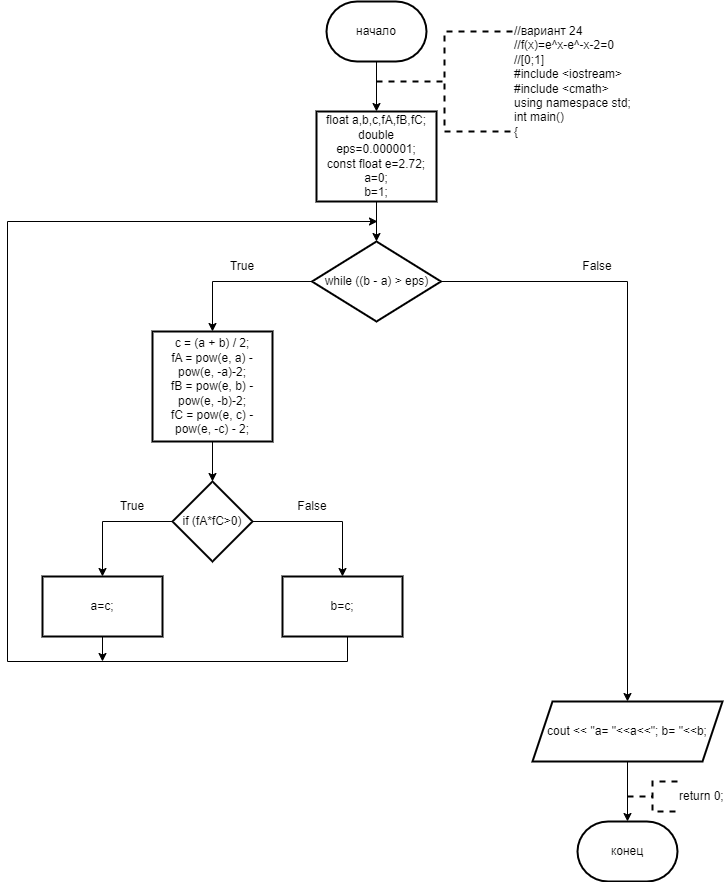

The diagram above was exported from draw.io. Its source (the exported page's mxGraphModel, read from the mxfile embedded in the PNG):
<mxGraphModel dx="996" dy="525" grid="1" gridSize="10" guides="1" tooltips="1" connect="1" arrows="1" fold="1" page="1" pageScale="1" pageWidth="827" pageHeight="1169" math="0" shadow="0">
  <root>
    <mxCell id="0" />
    <mxCell id="1" parent="0" />
    <mxCell id="5yrmw4bL6tuex7vvOPPk-3" value="" style="edgeStyle=orthogonalEdgeStyle;rounded=0;orthogonalLoop=1;jettySize=auto;html=1;" edge="1" parent="1" source="5yrmw4bL6tuex7vvOPPk-1" target="5yrmw4bL6tuex7vvOPPk-2">
      <mxGeometry relative="1" as="geometry" />
    </mxCell>
    <mxCell id="5yrmw4bL6tuex7vvOPPk-1" value="начало" style="strokeWidth=2;html=1;shape=mxgraph.flowchart.terminator;whiteSpace=wrap;" vertex="1" parent="1">
      <mxGeometry x="364" y="10" width="100" height="60" as="geometry" />
    </mxCell>
    <mxCell id="5yrmw4bL6tuex7vvOPPk-5" value="" style="edgeStyle=orthogonalEdgeStyle;rounded=0;orthogonalLoop=1;jettySize=auto;html=1;" edge="1" parent="1" source="5yrmw4bL6tuex7vvOPPk-2" target="5yrmw4bL6tuex7vvOPPk-4">
      <mxGeometry relative="1" as="geometry" />
    </mxCell>
    <mxCell id="5yrmw4bL6tuex7vvOPPk-2" value="float a,b,c,fA,fB,fC;&lt;br&gt;double eps=0.000001;&lt;br&gt;const float e=2.72;&lt;br&gt;a=0;&lt;br&gt;b=1;" style="whiteSpace=wrap;html=1;strokeWidth=2;" vertex="1" parent="1">
      <mxGeometry x="354" y="120" width="120" height="90" as="geometry" />
    </mxCell>
    <mxCell id="5yrmw4bL6tuex7vvOPPk-7" value="" style="edgeStyle=orthogonalEdgeStyle;rounded=0;orthogonalLoop=1;jettySize=auto;html=1;" edge="1" parent="1" source="5yrmw4bL6tuex7vvOPPk-4" target="5yrmw4bL6tuex7vvOPPk-6">
      <mxGeometry relative="1" as="geometry" />
    </mxCell>
    <mxCell id="5yrmw4bL6tuex7vvOPPk-19" value="" style="edgeStyle=orthogonalEdgeStyle;rounded=0;orthogonalLoop=1;jettySize=auto;html=1;" edge="1" parent="1" source="5yrmw4bL6tuex7vvOPPk-4" target="5yrmw4bL6tuex7vvOPPk-18">
      <mxGeometry relative="1" as="geometry" />
    </mxCell>
    <mxCell id="5yrmw4bL6tuex7vvOPPk-4" value="while ((b - a) &amp;gt; eps)" style="rhombus;whiteSpace=wrap;html=1;strokeWidth=2;" vertex="1" parent="1">
      <mxGeometry x="349.5" y="250" width="129" height="80" as="geometry" />
    </mxCell>
    <mxCell id="5yrmw4bL6tuex7vvOPPk-9" value="" style="edgeStyle=orthogonalEdgeStyle;rounded=0;orthogonalLoop=1;jettySize=auto;html=1;" edge="1" parent="1" source="5yrmw4bL6tuex7vvOPPk-6" target="5yrmw4bL6tuex7vvOPPk-8">
      <mxGeometry relative="1" as="geometry" />
    </mxCell>
    <mxCell id="5yrmw4bL6tuex7vvOPPk-6" value="&lt;div&gt;c = (a + b) / 2;&lt;/div&gt;&lt;div&gt;fA = pow(e, a) - pow(e, -a)-2;&lt;/div&gt;&lt;div&gt;fB = pow(e, b) - pow(e, -b)-2;&lt;/div&gt;&lt;div&gt;fC = pow(e, c) - pow(e, -c) - 2;&lt;/div&gt;" style="whiteSpace=wrap;html=1;strokeWidth=2;" vertex="1" parent="1">
      <mxGeometry x="190" y="340" width="120" height="110" as="geometry" />
    </mxCell>
    <mxCell id="5yrmw4bL6tuex7vvOPPk-11" value="" style="edgeStyle=orthogonalEdgeStyle;rounded=0;orthogonalLoop=1;jettySize=auto;html=1;" edge="1" parent="1" source="5yrmw4bL6tuex7vvOPPk-8" target="5yrmw4bL6tuex7vvOPPk-10">
      <mxGeometry relative="1" as="geometry" />
    </mxCell>
    <mxCell id="5yrmw4bL6tuex7vvOPPk-13" value="" style="edgeStyle=orthogonalEdgeStyle;rounded=0;orthogonalLoop=1;jettySize=auto;html=1;" edge="1" parent="1" source="5yrmw4bL6tuex7vvOPPk-8" target="5yrmw4bL6tuex7vvOPPk-12">
      <mxGeometry relative="1" as="geometry" />
    </mxCell>
    <mxCell id="5yrmw4bL6tuex7vvOPPk-8" value="if (fA*fC&amp;gt;0)" style="rhombus;whiteSpace=wrap;html=1;strokeWidth=2;" vertex="1" parent="1">
      <mxGeometry x="210" y="490" width="80" height="80" as="geometry" />
    </mxCell>
    <mxCell id="5yrmw4bL6tuex7vvOPPk-15" style="edgeStyle=orthogonalEdgeStyle;rounded=0;orthogonalLoop=1;jettySize=auto;html=1;exitX=0.5;exitY=1;exitDx=0;exitDy=0;" edge="1" parent="1" source="5yrmw4bL6tuex7vvOPPk-10">
      <mxGeometry relative="1" as="geometry">
        <mxPoint x="140" y="670" as="targetPoint" />
      </mxGeometry>
    </mxCell>
    <mxCell id="5yrmw4bL6tuex7vvOPPk-10" value="a=c;" style="whiteSpace=wrap;html=1;strokeWidth=2;" vertex="1" parent="1">
      <mxGeometry x="80" y="585" width="120" height="60" as="geometry" />
    </mxCell>
    <mxCell id="5yrmw4bL6tuex7vvOPPk-14" style="edgeStyle=orthogonalEdgeStyle;rounded=0;orthogonalLoop=1;jettySize=auto;html=1;exitX=0.5;exitY=1;exitDx=0;exitDy=0;" edge="1" parent="1">
      <mxGeometry relative="1" as="geometry">
        <mxPoint x="415" y="230" as="targetPoint" />
        <mxPoint x="385" y="645" as="sourcePoint" />
        <Array as="points">
          <mxPoint x="385" y="670" />
          <mxPoint x="45" y="670" />
          <mxPoint x="45" y="230" />
        </Array>
      </mxGeometry>
    </mxCell>
    <mxCell id="5yrmw4bL6tuex7vvOPPk-12" value="b=c;" style="whiteSpace=wrap;html=1;strokeWidth=2;" vertex="1" parent="1">
      <mxGeometry x="320" y="585" width="120" height="60" as="geometry" />
    </mxCell>
    <mxCell id="5yrmw4bL6tuex7vvOPPk-21" style="edgeStyle=orthogonalEdgeStyle;rounded=0;orthogonalLoop=1;jettySize=auto;html=1;exitX=0.5;exitY=1;exitDx=0;exitDy=0;" edge="1" parent="1" source="5yrmw4bL6tuex7vvOPPk-18" target="5yrmw4bL6tuex7vvOPPk-20">
      <mxGeometry relative="1" as="geometry" />
    </mxCell>
    <mxCell id="5yrmw4bL6tuex7vvOPPk-18" value="cout &amp;lt;&amp;lt; &quot;a= &quot;&amp;lt;&amp;lt;a&amp;lt;&amp;lt;&quot;; b= &quot;&amp;lt;&amp;lt;b;" style="shape=parallelogram;perimeter=parallelogramPerimeter;whiteSpace=wrap;html=1;fixedSize=1;strokeWidth=2;" vertex="1" parent="1">
      <mxGeometry x="570" y="710" width="190" height="60" as="geometry" />
    </mxCell>
    <mxCell id="5yrmw4bL6tuex7vvOPPk-20" value="конец" style="strokeWidth=2;html=1;shape=mxgraph.flowchart.terminator;whiteSpace=wrap;" vertex="1" parent="1">
      <mxGeometry x="615" y="830" width="100" height="60" as="geometry" />
    </mxCell>
    <mxCell id="5yrmw4bL6tuex7vvOPPk-22" value="return 0;" style="strokeWidth=2;html=1;shape=mxgraph.flowchart.annotation_2;align=left;labelPosition=right;pointerEvents=1;dashed=1;" vertex="1" parent="1">
      <mxGeometry x="665" y="790" width="50" height="30" as="geometry" />
    </mxCell>
    <mxCell id="5yrmw4bL6tuex7vvOPPk-23" value="True" style="text;html=1;strokeColor=none;fillColor=none;align=center;verticalAlign=middle;whiteSpace=wrap;rounded=0;" vertex="1" parent="1">
      <mxGeometry x="250" y="260" width="60" height="30" as="geometry" />
    </mxCell>
    <mxCell id="5yrmw4bL6tuex7vvOPPk-24" value="True" style="text;html=1;strokeColor=none;fillColor=none;align=center;verticalAlign=middle;whiteSpace=wrap;rounded=0;" vertex="1" parent="1">
      <mxGeometry x="140" y="500" width="60" height="30" as="geometry" />
    </mxCell>
    <mxCell id="5yrmw4bL6tuex7vvOPPk-25" value="False" style="text;html=1;strokeColor=none;fillColor=none;align=center;verticalAlign=middle;whiteSpace=wrap;rounded=0;" vertex="1" parent="1">
      <mxGeometry x="605" y="260" width="60" height="30" as="geometry" />
    </mxCell>
    <mxCell id="5yrmw4bL6tuex7vvOPPk-26" value="False" style="text;html=1;strokeColor=none;fillColor=none;align=center;verticalAlign=middle;whiteSpace=wrap;rounded=0;" vertex="1" parent="1">
      <mxGeometry x="320" y="500" width="60" height="30" as="geometry" />
    </mxCell>
    <mxCell id="5yrmw4bL6tuex7vvOPPk-27" value="&lt;div&gt;//вариант 24&lt;/div&gt;&lt;div&gt;//f(x)=e^x-e^-x-2=0&lt;/div&gt;&lt;div&gt;//[0;1]&lt;/div&gt;&lt;div&gt;#include &amp;lt;iostream&amp;gt;&lt;/div&gt;&lt;div&gt;#include &amp;lt;cmath&amp;gt;&lt;/div&gt;&lt;div&gt;using namespace std;&lt;/div&gt;&lt;div&gt;int main()&lt;/div&gt;&lt;div&gt;{&lt;/div&gt;" style="strokeWidth=2;html=1;shape=mxgraph.flowchart.annotation_2;align=left;labelPosition=right;pointerEvents=1;dashed=1;" vertex="1" parent="1">
      <mxGeometry x="414" y="40" width="136" height="100" as="geometry" />
    </mxCell>
  </root>
</mxGraphModel>